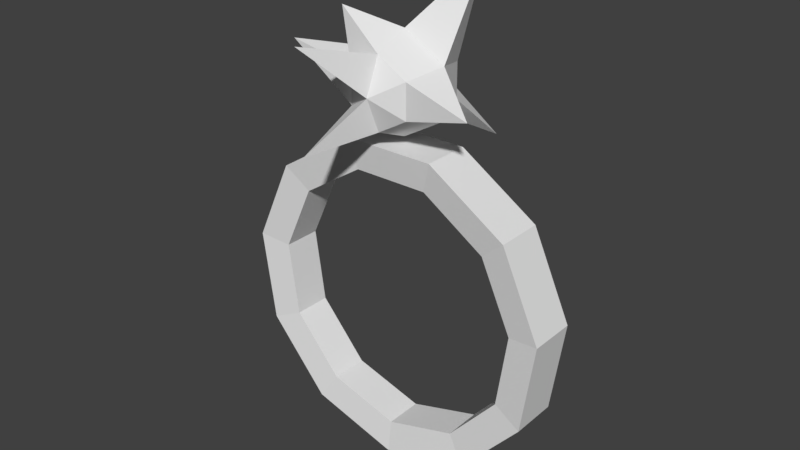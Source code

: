# Source: roc.blend  (saved by Blender 2.78.0; exported with 4.5.12 LTS)
import bpy
from mathutils import Matrix  # noqa: F401  (used for matrix-valued properties, if any)

bpy.ops.wm.read_factory_settings(use_empty=True)
scene = bpy.context.scene
scene.name = 'Scene'

# ---- collections
col_collection_1 = bpy.data.collections.new('Collection 1'); scene.collection.children.link(col_collection_1)

# ---- materials (node trees are filled in below, after node groups)
mat_material_001 = bpy.data.materials.new('Material.001')
mat_material_001.alpha_threshold = 0.0
mat_material_001.use_transparent_shadow = False
mat_material_001.roughness = 0.5

# ---- material node trees

# ---- world
world_world = bpy.data.worlds.new('World'); scene.world = world_world
world_world.color = (0.05088, 0.05088, 0.05088)
world_world.use_sun_shadow = False
world_world.sun_shadow_jitter_overblur = 0.0
world_world.cycles.sampling_method = 'MANUAL'

# ---- meshes
me_sphere = bpy.data.meshes.new('Sphere')
me_sphere.from_pydata([(0.5351, -0.1897, 0.1423), (0.5351, -0.1897, -0.1423), (0.9004, -0.6112, 0.1423), (0.9004, -0.6112, -0.1423), (0.9797, -1.163, 0.1423), (0.9797, -1.163, -0.1423), (0.7481, -1.671, 0.1423), (0.7481, -1.671, -0.1423), (0.2789, -1.972, 0.1423), (0.2789, -1.972, -0.1423), (-0.2789, -1.972, 0.1423), (-0.2789, -1.972, -0.1423), (-0.7481, -1.671, 0.1423), (-0.7481, -1.671, -0.1423), (-0.9797, -1.163, 0.1423), (-0.9797, -1.163, -0.1423), (-0.9004, -0.6112, 0.1423), (-0.9004, -0.6112, -0.1423), (-0.5351, -0.1897, 0.1423), (-0.5351, -0.1897, -0.1423), (-6.234e-07, -0.0326, 0.1423), (-6.234e-07, -0.0326, -0.1423), (0.4318, -0.3506, 0.1148), (0.4318, -0.3506, -0.1148), (0.7265, -0.6907, 0.1148), (0.7265, -0.6907, -0.1148), (0.7905, -1.136, 0.1148), (0.7905, -1.136, -0.1148), (0.6036, -1.545, 0.1148), (0.6036, -1.545, -0.1148), (0.225, -1.789, 0.1148), (0.225, -1.789, -0.1148), (-0.225, -1.789, 0.1148), (-0.225, -1.789, -0.1148), (-0.6036, -1.545, 0.1148), (-0.6036, -1.545, -0.1148), (-0.7905, -1.136, 0.1148), (-0.7905, -1.136, -0.1148), (-0.7265, -0.6907, 0.1148), (-0.7265, -0.6907, -0.1148), (-0.4318, -0.3506, 0.1148), (-0.4318, -0.3506, -0.1148), (-5.673e-07, -0.2238, 0.1148), (-5.673e-07, -0.2238, -0.1148), (-0.0005588, -2.502, 0.2035), (-0.0005588, -2.588, -0.003426), (-0.0005588, -2.502, -0.2104), (-0.0005587, -2.295, -0.2961), (-0.1798, -2.399, 0.2035), (-0.254, -2.441, -0.003426), (-0.1798, -2.399, -0.2104), (-0.1798, -2.192, 0.2035), (-0.254, -2.149, -0.003426), (-0.1798, -2.192, -0.2104), (-0.0005586, -2.088, 0.2035), (-0.0005586, -2.002, -0.003426), (-0.0005586, -2.088, -0.2104), (-0.0005587, -2.295, 0.2893), (0.1787, -2.192, 0.2035), (0.2529, -2.149, -0.003426), (0.1787, -2.192, -0.2104), (0.1787, -2.399, 0.2035), (0.2529, -2.441, -0.003426), (0.1787, -2.399, -0.2104), (0.581, -2.468, 0.1961), (-0.2944, -2.956, -0.2681), (-0.576, -2.295, 0.2331), (0.3045, -2.481, -0.5544), (0.1475, -2.039, 0.6024), (0.1542, -2.613, 0.6211), (-0.213, -1.901, -0.5415), (0.2385, -2.709, 0.194)], [], [(21, 20, 0, 1), (1, 0, 2, 3), (3, 2, 4, 5), (5, 4, 6, 7), (7, 6, 8, 9), (9, 8, 10, 11), (11, 10, 12, 13), (13, 12, 14, 15), (15, 14, 16, 17), (17, 16, 18, 19), (19, 18, 20, 21), (0, 20, 42, 22), (5, 7, 29, 27), (16, 14, 36, 38), (1, 3, 25, 23), (11, 13, 35, 33), (21, 1, 23, 43), (2, 0, 22, 24), (12, 10, 32, 34), (7, 9, 31, 29), (17, 19, 41, 39), (8, 6, 28, 30), (18, 16, 38, 40), (4, 2, 24, 26), (14, 12, 34, 36), (3, 5, 27, 25), (13, 15, 37, 35), (9, 11, 33, 31), (19, 21, 43, 41), (10, 8, 30, 32), (20, 18, 40, 42), (6, 4, 26, 28), (15, 17, 39, 37), (31, 33, 32, 30), (33, 35, 34, 32), (34, 35, 37, 36), (39, 38, 36, 37), (41, 40, 38, 39), (41, 43, 42, 40), (42, 43, 23, 22), (23, 25, 24, 22), (24, 25, 27, 26), (26, 27, 29, 28), (31, 30, 28, 29), (45, 49, 65), (44, 57, 48), (47, 46, 50), (45, 44, 48, 49), (50, 49, 52, 53), (48, 57, 51), (47, 50, 53), (52, 49, 66), (53, 52, 55, 56), (51, 57, 54), (56, 47, 70), (52, 51, 54, 55), (56, 55, 59, 60), (54, 57, 68), (47, 56, 60), (55, 54, 58, 59), (60, 59, 62, 63), (58, 57, 61), (63, 47, 67), (58, 61, 64), (63, 62, 45, 46), (44, 61, 69), (47, 63, 46), (62, 61, 71), (49, 50, 65), (61, 62, 64), (62, 59, 64), (59, 58, 64), (50, 46, 65), (46, 45, 65), (49, 48, 66), (48, 51, 66), (51, 52, 66), (47, 60, 67), (60, 63, 67), (58, 54, 68), (57, 58, 68), (61, 57, 69), (57, 44, 69), (47, 53, 70), (53, 56, 70), (44, 45, 71), (45, 62, 71), (61, 44, 71)])
_uv = me_sphere.uv_layers.new(name='UVMap')
_uv.uv.foreach_set('vector', [0.8378, 0.7739, 0.7647, 0.7745, 0.7647, 0.633, 0.8378, 0.6324, 0.8378, 0.6324, 0.7647, 0.633, 0.7607, 0.5027, 0.8339, 0.5022, 0.2713, 0.5024, 0.3445, 0.5024, 0.3433, 0.6249, 0.2701, 0.6248, 0.2701, 0.6248, 0.3433, 0.6249, 0.3433, 0.7678, 0.2701, 0.7678, 0.2701, 0.7678, 0.3433, 0.7678, 0.3445, 0.8859, 0.2713, 0.8859, 0.7509, 0.8833, 0.6783, 0.8821, 0.6881, 0.7522, 0.7607, 0.7535, 0.7607, 0.7535, 0.6881, 0.7522, 0.6881, 0.6106, 0.7607, 0.6119, 0.7607, 0.6119, 0.6881, 0.6106, 0.6783, 0.5022, 0.7509, 0.5035, 0.4859, 0.775, 0.4127, 0.7754, 0.411, 0.6344, 0.4842, 0.6341, 0.4842, 0.6341, 0.411, 0.6344, 0.4127, 0.5027, 0.4859, 0.5024, 0.8339, 0.8817, 0.7607, 0.8823, 0.7647, 0.7745, 0.8378, 0.7739, 0.79, 0.5022, 0.648, 0.4819, 0.6683, 0.4371, 0.7829, 0.4534, 0.2909, 0.0, 0.4215, 0.05945, 0.3894, 0.09633, 0.2841, 0.04836, 0.4991, 0.2513, 0.5395, 0.1141, 0.5808, 0.1403, 0.5482, 0.251, 0.04043, 0.1139, 0.1489, 0.0203, 0.1695, 0.06474, 0.08194, 0.1403, 0.4991, 0.3228, 0.4215, 0.443, 0.3894, 0.4058, 0.452, 0.3088, 0.0, 0.2511, 0.04043, 0.1139, 0.08194, 0.1403, 0.04932, 0.2509, 0.9206, 0.4427, 0.79, 0.5022, 0.7829, 0.4534, 0.8882, 0.4054, 0.648, 0.02043, 0.79, 0.0, 0.7829, 0.04825, 0.6683, 0.06474, 0.4215, 0.05945, 0.4991, 0.1798, 0.452, 0.1934, 0.3894, 0.09633, 0.1489, 0.482, 0.04043, 0.3883, 0.08194, 0.3616, 0.1695, 0.4372, 0.9206, 0.05929, 0.9982, 0.1795, 0.9508, 0.1931, 0.8882, 0.09609, 0.5395, 0.3884, 0.4991, 0.2513, 0.5482, 0.251, 0.5808, 0.3616, 0.9982, 0.3224, 0.9206, 0.4427, 0.8882, 0.4054, 0.9508, 0.3084, 0.5395, 0.1141, 0.648, 0.02043, 0.6683, 0.06474, 0.5808, 0.1403, 0.1489, 0.0203, 0.2909, 0.0, 0.2841, 0.04836, 0.1695, 0.06474, 0.4215, 0.443, 0.2909, 0.5024, 0.2841, 0.4537, 0.3894, 0.4058, 0.4991, 0.1798, 0.4991, 0.3228, 0.452, 0.3088, 0.452, 0.1934, 0.04043, 0.3883, 0.0, 0.2511, 0.04932, 0.2509, 0.08194, 0.3616, 0.79, 0.0, 0.9206, 0.05929, 0.8882, 0.09609, 0.7829, 0.04825, 0.648, 0.4819, 0.5395, 0.3884, 0.5808, 0.3616, 0.6683, 0.4371, 0.9982, 0.1795, 0.9982, 0.3224, 0.9508, 0.3084, 0.9508, 0.1931, 0.2909, 0.5024, 0.1489, 0.482, 0.1695, 0.4372, 0.2841, 0.4537, 0.9001, 0.5026, 0.8969, 0.6074, 0.8378, 0.607, 0.841, 0.5022, 0.8969, 0.6074, 0.8969, 0.7216, 0.8378, 0.7212, 0.8378, 0.607, 0.8378, 0.7212, 0.8969, 0.7216, 0.9001, 0.8091, 0.841, 0.8087, 0.1592, 0.8172, 0.1001, 0.8172, 0.1006, 0.7056, 0.1597, 0.7056, 0.1597, 0.927, 0.1006, 0.927, 0.1001, 0.8172, 0.1592, 0.8172, 0.411, 0.5024, 0.4031, 0.5896, 0.3445, 0.5907, 0.3524, 0.5034, 0.3445, 0.5907, 0.4031, 0.5896, 0.4031, 0.7038, 0.3445, 0.7049, 0.4031, 0.7038, 0.411, 0.8087, 0.3524, 0.8098, 0.3445, 0.7049, 0.9617, 0.8097, 0.9026, 0.81, 0.9001, 0.7064, 0.9591, 0.7061, 0.9591, 0.7061, 0.9001, 0.7064, 0.9001, 0.5918, 0.9591, 0.5915, 0.9026, 0.5024, 0.9617, 0.5022, 0.9591, 0.5915, 0.9001, 0.5918, 0.2353, 0.8839, 0.16, 0.8839, 0.2163, 0.762, 0.1001, 0.8622, 0.04931, 0.8446, 0.09077, 0.81, 0.5492, 0.868, 0.5407, 0.8152, 0.5903, 0.8345, 0.6002, 0.7557, 0.6552, 0.767, 0.6538, 0.8198, 0.5983, 0.8304, 0.2637, 0.6162, 0.209, 0.6292, 0.2125, 0.5579, 0.2662, 0.5658, 0.09077, 0.81, 0.04931, 0.8446, 0.0407, 0.7919, 0.5492, 0.868, 0.5903, 0.8345, 0.5983, 0.887, 0.06802, 0.9521, 0.0, 0.9199, 0.06802, 0.8622, 0.2662, 0.5658, 0.2125, 0.5579, 0.218, 0.5024, 0.2701, 0.5266, 0.0407, 0.7919, 0.04931, 0.8446, 0.0, 0.8261, 0.553, 0.9728, 0.4991, 0.9728, 0.5391, 0.887, 0.2125, 0.5579, 0.16, 0.5592, 0.1639, 0.5199, 0.218, 0.5024, 0.5845, 0.5022, 0.6218, 0.5397, 0.5602, 0.5825, 0.541, 0.5324, 0.8149, 0.986, 0.7607, 0.9768, 0.8149, 0.8823, 1.0, 0.8997, 0.9545, 0.9265, 0.9534, 0.8735, 0.6218, 0.5397, 0.6449, 0.5894, 0.6014, 0.6196, 0.5602, 0.5825, 0.05567, 0.7056, 0.0, 0.7006, 0.02808, 0.6374, 0.07552, 0.6609, 0.411, 0.8009, 0.4567, 0.7754, 0.4567, 0.8281, 0.6783, 0.9133, 0.7269, 0.8833, 0.7269, 0.9963, 0.411, 0.8009, 0.4567, 0.8281, 0.4189, 0.9257, 0.07552, 0.6609, 0.02808, 0.6374, 0.05141, 0.5822, 0.09202, 0.6219, 0.4567, 0.7947, 0.4945, 0.7754, 0.4945, 0.8947, 0.5492, 0.868, 0.4991, 0.8483, 0.5407, 0.8152, 0.1001, 0.9322, 0.1535, 0.927, 0.1535, 0.9944, 0.209, 0.6292, 0.2637, 0.6162, 0.2701, 0.762, 0.2174, 0.9779, 0.16, 0.9779, 0.18, 0.8839, 0.8378, 0.8614, 0.8919, 0.8091, 0.8919, 0.9278, 0.5602, 0.5825, 0.6014, 0.6196, 0.4991, 0.6889, 0.5903, 0.8345, 0.5407, 0.8152, 0.5983, 0.6889, 0.09202, 0.6219, 0.05141, 0.5822, 0.16, 0.5024, 0.5983, 0.8304, 0.6538, 0.8198, 0.6552, 0.9233, 0.09077, 0.81, 0.0407, 0.7919, 0.1001, 0.7056, 0.4022, 1.0, 0.3445, 1.0, 0.3813, 0.9208, 1.0, 0.8997, 0.9534, 0.8735, 1.0, 0.81, 0.05567, 0.7056, 0.07552, 0.6609, 0.16, 0.69, 0.6014, 0.6196, 0.6449, 0.5894, 0.6783, 0.6889, 0.2174, 0.8923, 0.2648, 0.8839, 0.2648, 0.9917, 0.4003, 0.9208, 0.3445, 0.9076, 0.4003, 0.8098, 0.9001, 0.8253, 0.9534, 0.81, 0.9534, 0.9161, 0.3164, 0.9922, 0.2701, 0.9579, 0.3164, 0.8859, 0.4607, 0.9989, 0.411, 0.9797, 0.4607, 0.9257, 0.6552, 0.767, 0.6002, 0.7557, 0.6528, 0.6889, 0.6615, 0.9934, 0.5983, 0.9527, 0.6615, 0.9233, 0.9533, 0.9928, 0.9001, 0.9928, 0.9266, 0.9161])
me_sphere.materials.append(mat_material_001)
me_sphere.use_remesh_preserve_volume = False
me_sphere.use_remesh_preserve_attributes = False
me_sphere.use_mirror_vertex_groups = False
me_sphere.update()

# ---- objects
ob_ringofcorruption = bpy.data.objects.new('ringOfCorruption', me_sphere)

# ---- transforms, parenting, visibility, modifiers, constraints
ob_ringofcorruption.location = (1.093e-15, 0.0, 0.0)
ob_ringofcorruption.rotation_euler = (-1.571, 3.258e-07, 3.142)
ob_ringofcorruption.scale = (0.2799, 0.2799, 0.2799)
ob_ringofcorruption.lineart.crease_threshold = 0.0

# ---- collection membership
col_collection_1.objects.link(ob_ringofcorruption)

# ---- scene / render settings (as saved in the file)
scene.frame_start = 1; scene.frame_end = 250; scene.frame_set(1)
scene.render.engine = 'BLENDER_EEVEE_NEXT'
scene.render.resolution_percentage = 50
scene.render.dither_intensity = 0.0
scene.cycles.use_denoising = False
scene.cycles.samples = 128
scene.cycles.sampling_pattern = 'TABULATED_SOBOL'
scene.cycles.light_sampling_threshold = 0.0
scene.cycles.use_adaptive_sampling = False
scene.cycles.use_light_tree = False
scene.cycles.blur_glossy = 0.0
scene.cycles.sample_clamp_indirect = 0.0
scene.view_settings.view_transform = 'Standard'
bpy.context.view_layer.update()

# ---- added for rendering (the .blend has no active camera and no usable light): camera, sun
cam_auto = bpy.data.cameras.new('AutoCamera')
cam_auto.lens = 50.0
cam_auto.sensor_width = 36.0
cam_auto.clip_end = 1000.0
ob_auto_camera = bpy.data.objects.new('AutoCamera', cam_auto)
scene.collection.objects.link(ob_auto_camera)
ob_auto_camera.location = (0.960826, -1.16233, 1.18689)
ob_auto_camera.rotation_euler = (1.09748, -7.21219e-08, 0.694738)
scene.camera = ob_auto_camera
light_auto_sun = bpy.data.lights.new('AutoSun', 'SUN')
light_auto_sun.energy = 3.0
light_auto_sun.angle = 0.0523599
ob_auto_sun = bpy.data.objects.new('AutoSun', light_auto_sun)
scene.collection.objects.link(ob_auto_sun)
ob_auto_sun.rotation_euler = (0.872665, 0.174533, 0.523599)
bpy.context.view_layer.update()
